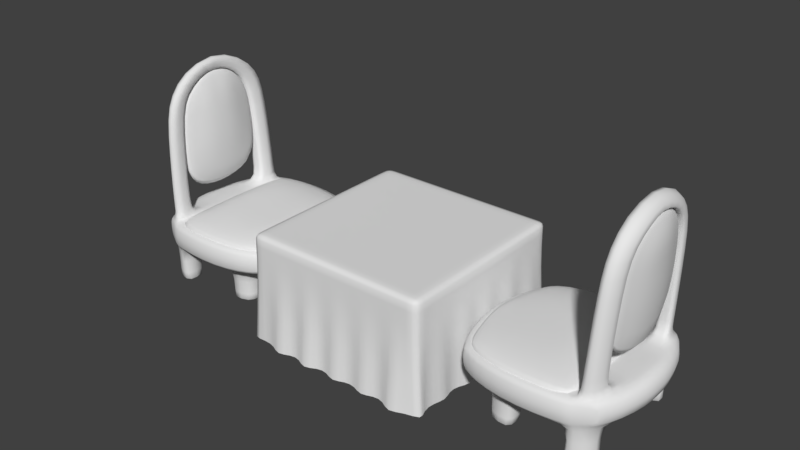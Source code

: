 # Source: DinningTable.blend  (saved by Blender 2.79.0; exported with 4.5.12 LTS)
import bpy
from mathutils import Matrix  # noqa: F401  (used for matrix-valued properties, if any)

bpy.ops.wm.read_factory_settings(use_empty=True)
scene = bpy.context.scene
scene.name = 'Scene'

# ---- collections
col_collection_1 = bpy.data.collections.new('Collection 1'); scene.collection.children.link(col_collection_1)

# ---- world
world_world = bpy.data.worlds.new('World'); scene.world = world_world
world_world.color = (0.05088, 0.05088, 0.05088)
world_world.use_sun_shadow = False
world_world.sun_shadow_jitter_overblur = 0.0
world_world.cycles.sampling_method = 'MANUAL'

# ---- meshes
me_cube_000 = bpy.data.meshes.new('Cube.000')
me_cube_000.from_pydata([(3.786, 0.9847, -0.1536), (3.786, 0.9847, 0.1536), (1.816, 0.9847, -0.1536), (1.816, 0.9847, 0.1536), (3.497, 1.16, -0.1809), (3.052, 1.256, -0.1959), (2.55, 1.256, -0.1959), (2.105, 1.16, -0.1809), (2.105, 1.16, 0.1809), (2.55, 1.256, 0.1959), (3.052, 1.256, 0.1959), (3.495, 1.153, 0.1798), (4.057, 0.2513, -0.1959), (3.961, 0.6959, -0.1809), (3.961, 0.6959, 0.1809), (4.057, 0.2513, 0.1959), (1.641, 0.6959, -0.1809), (1.545, 0.2513, -0.1959), (1.545, 0.2513, 0.1959), (1.641, 0.6959, 0.1809), (3.563, 0.2539, 0.1979), (3.523, 0.7221, 0.1877), (3.563, 0.2539, -0.1979), (3.523, 0.7221, -0.1877), (3.056, 0.255, -0.1988), (3.055, 0.7616, -0.1979), (2.546, 0.255, -0.1988), (2.547, 0.7616, -0.1979), (2.039, 0.2539, -0.1979), (2.18, 0.7221, -0.1877), (3.651, 1.066, 0.1663), (3.651, 1.066, -0.1663), (3.827, 0.2525, -0.1969), (3.757, 0.7081, -0.184), (3.827, 0.2525, 0.1969), (3.757, 0.7081, 0.184), (4.057, 1.098e-07, -0.1959), (4.057, 1.098e-07, 0.1959), (1.545, -1.098e-07, -0.1959), (1.545, -1.098e-07, 0.1959), (3.563, 6.658e-08, 0.1979), (3.563, 6.658e-08, -0.1979), (3.056, 2.229e-08, -0.1988), (2.546, -2.229e-08, -0.1988), (2.039, -6.658e-08, -0.1979), (3.827, 8.969e-08, 0.1969), (3.827, 8.969e-08, -0.1969), (3.48, 1.07, 0.1828), (3.053, 1.151, 0.1963), (2.549, 1.151, 0.1963), (2.1, 1.066, 0.1823), (3.559, 0.7348, 0.7764), (3.519, 1.056, 0.772), (3.718, 0.9745, 0.7589), (3.775, 0.7219, 0.7731), (3.703, 0.9866, 0.3915), (3.497, 1.072, 0.4051), (3.538, 0.7378, 0.4097), (1.779, 0.923, 0.1594), (3.763, 0.7244, 0.4063), (3.823, 0.923, -0.1594), (3.434, 1.089, 0.1865), (3.436, 1.098, -0.1876), (3.695, 0.9811, 0.1687), (3.674, 0.9898, -0.1701), (1.779, 0.923, -0.1594), (3.823, 0.923, 0.1594), (2.1, 1.066, -0.1823), (2.549, 1.151, -0.1963), (3.053, 1.151, -0.1963), (3.503, 1.066, -0.1823), (3.432, 1.196, -0.1865), (3.429, 1.185, 0.1851), (3.374, 0.2543, -0.1983), (3.349, 0.7368, -0.1915), (3.461, 0.2543, 0.1983), (3.45, 0.7368, 0.1915), (3.466, 5.815e-08, 0.1983), (3.374, 5.006e-08, -0.1983), (3.797, 0.6986, 1.213), (3.578, 0.7117, 1.216), (3.538, 1.036, 1.212), (3.739, 0.9537, 1.199), (3.823, 0.6548, 1.786), (3.608, 0.6677, 1.79), (3.568, 0.9868, 1.785), (3.766, 0.9055, 1.772), (3.845, 0.5219, 2.084), (3.617, 0.5356, 2.088), (3.575, 0.8748, 2.083), (3.784, 0.7884, 2.069), (3.867, 0.2495, 2.255), (3.625, 0.2614, 2.264), (3.581, 0.5947, 2.398), (3.803, 0.516, 2.349), (3.847, 9.141e-08, 2.296), (3.653, 7.452e-08, 2.308), (3.618, 7.141e-08, 2.595), (3.795, 8.692e-08, 2.522), (3.364, 0.7286, -0.826), (3.538, 0.7139, -0.8222), (3.772, 0.6999, -0.8186), (3.518, 1.058, -0.8168), (3.689, 0.9816, -0.8046), (3.35, 1.09, -0.8221), (3.516, 1.057, -0.7456), (3.348, 1.088, -0.7508), (3.77, 0.6987, -0.7473), (3.687, 0.9804, -0.7334), (3.362, 0.7274, -0.7548), (3.537, 0.7127, -0.751), (2.191, 0.8957, -0.185), (2.548, 0.9515, -0.1972), (2.167, 0.5649, -0.1911), (2.547, 0.573, -0.1983), (2.533, 0.5797, -0.8181), (2.534, 0.7683, -0.8178), (2.154, 0.5716, -0.8109), (2.167, 0.7288, -0.8075), (2.177, 0.9025, -0.8048), (2.535, 0.9582, -0.817), (2.167, 0.7286, -0.7748), (2.154, 0.5714, -0.7782), (2.534, 0.5794, -0.7853), (2.534, 0.768, -0.785), (2.535, 0.958, -0.7842), (2.178, 0.9022, -0.7721), (1.936, 1.057, -0.1649), (1.936, 1.057, 0.1649), (1.691, 0.2664, 0.1968), (1.784, 0.6843, 0.1837), (1.66, -9.976e-08, 0.1968), (1.912, 0.9825, -0.1689), (1.873, 0.9121, 0.1689), (3.625, 0.2535, 0.1977), (3.578, 0.7188, 0.1868), (3.625, 7.2e-08, 0.1977), (3.61, 0.7318, 0.7756), (3.591, 0.7346, 0.4089), (3.629, 0.7086, 1.216), (3.658, 0.6647, 1.789), (3.67, 0.5324, 2.087), (3.682, 0.2586, 2.262), (3.699, 7.847e-08, 2.305), (3.74, 0.2529, 0.1972), (3.68, 0.7128, 0.1852), (3.74, 8.204e-08, 0.1972), (3.704, 0.7262, 0.7742), (3.688, 0.7288, 0.4074), (3.724, 0.703, 1.214), (3.752, 0.6591, 1.788), (3.769, 0.5265, 2.085), (3.787, 0.2534, 2.258), (3.783, 8.582e-08, 2.3)], [], [(65, 58, 3, 2), (31, 30, 1, 0), (132, 65, 2, 127), (63, 66, 1, 30), (133, 50, 8, 128), (50, 49, 9, 8), (49, 48, 10, 9), (61, 47, 11, 72), (64, 70, 4, 31), (62, 69, 5, 71), (69, 68, 6, 5), (68, 67, 7, 6), (127, 128, 8, 7), (7, 8, 9, 6), (6, 9, 10, 5), (71, 72, 11, 4), (43, 44, 28, 26), (26, 28, 113, 114), (42, 43, 26, 24), (24, 26, 114, 27, 25), (78, 42, 24, 73), (73, 24, 25, 74), (46, 41, 22, 32), (32, 22, 23, 33), (77, 40, 20, 75), (75, 20, 21, 76), (45, 37, 15, 34), (34, 15, 14, 35), (44, 38, 17, 28), (28, 17, 16, 29, 113), (38, 39, 18, 17), (17, 18, 19, 16), (60, 66, 14, 13), (13, 14, 15, 12), (144, 34, 35, 145), (146, 45, 34, 144), (12, 32, 33, 13), (36, 46, 32, 12), (60, 64, 31, 0), (13, 33, 64, 60), (4, 11, 30, 31), (12, 15, 37, 36), (108, 107, 101, 103), (59, 55, 53, 54), (56, 57, 51, 52), (55, 56, 52, 53), (52, 51, 80, 81), (47, 21, 57, 56), (145, 35, 59, 148), (35, 63, 55, 59), (148, 59, 54, 147), (16, 19, 58, 65), (29, 16, 65, 132, 67, 111), (35, 14, 66, 63), (76, 21, 47, 61), (106, 105, 102, 104), (74, 25, 69, 62), (25, 27, 112, 68, 69), (124, 123, 115, 116), (0, 1, 66, 60), (22, 73, 74, 23), (41, 78, 73, 22), (5, 10, 72, 71), (70, 62, 71, 4), (48, 61, 72, 10), (11, 47, 63, 30), (63, 47, 56, 55), (79, 82, 86, 83), (53, 52, 81, 82), (147, 54, 79, 149), (54, 53, 82, 79), (86, 85, 89, 90), (81, 80, 84, 85), (82, 81, 85, 86), (149, 79, 83, 150), (151, 87, 91, 152), (150, 83, 87, 151), (83, 86, 90, 87), (85, 84, 88, 89), (91, 94, 98, 95), (87, 90, 94, 91), (89, 88, 92, 93), (90, 89, 93, 94), (93, 92, 96, 97), (94, 93, 97, 98), (152, 91, 95, 153), (100, 99, 104, 102), (101, 100, 102, 103), (109, 106, 104, 99), (105, 108, 103, 102), (110, 109, 99, 100), (107, 110, 100, 101), (33, 23, 110, 107), (23, 74, 109, 110), (70, 64, 108, 105), (74, 62, 106, 109), (62, 70, 105, 106), (64, 33, 107, 108), (116, 118, 119, 120), (112, 111, 67, 68), (122, 121, 118, 117), (115, 117, 118, 116), (126, 125, 120, 119), (121, 126, 119, 118), (123, 122, 117, 115), (125, 124, 116, 120), (112, 27, 124, 125), (114, 113, 122, 123), (29, 111, 126, 121), (111, 112, 125, 126), (113, 29, 121, 122), (27, 114, 123, 124), (19, 130, 133, 58), (18, 129, 130, 19), (39, 131, 129, 18), (2, 3, 128, 127), (58, 133, 128, 3), (67, 132, 127, 7), (92, 142, 143, 96), (84, 140, 141, 88), (88, 141, 142, 92), (80, 139, 140, 84), (51, 137, 139, 80), (57, 138, 137, 51), (21, 135, 138, 57), (40, 136, 134, 20), (20, 134, 135, 21), (142, 152, 153, 143), (140, 150, 151, 141), (141, 151, 152, 142), (139, 149, 150, 140), (137, 147, 149, 139), (138, 148, 147, 137), (135, 145, 148, 138), (136, 146, 144, 134), (134, 144, 145, 135)])
me_cube_000.polygons.foreach_set('use_smooth', [True] * 136)
me_cube_000.use_remesh_preserve_volume = False
me_cube_000.use_remesh_preserve_attributes = False
me_cube_000.use_mirror_vertex_groups = False
me_cube_000.update()
me_cube_006 = bpy.data.meshes.new('Cube.006')
me_cube_006.from_pydata([(3.053, 1.151, 0.1963), (2.549, 1.151, 0.1963), (2.1, 1.066, 0.1823), (3.434, 1.089, 0.1865), (3.461, 0.2543, 0.1983), (3.45, 0.7368, 0.1915), (3.466, 1.004e-07, 0.1983), (1.691, 0.2664, 0.1968), (1.784, 0.6843, 0.1837), (1.66, -1.723e-07, 0.1968), (1.873, 0.9121, 0.1697), (2.039, -1.15e-07, 0.3277), (2.039, 0.2543, 0.3277), (2.079, 0.7226, 0.3175), (2.546, -3.854e-08, 0.3286), (2.546, 0.2554, 0.3286), (2.547, 0.762, 0.3277), (3.056, 3.846e-08, 0.3286), (3.056, 0.2554, 0.3286), (3.055, 0.762, 0.3277), (3.46, 0.2547, 0.2447), (3.449, 0.7373, 0.238), (3.466, 1.004e-07, 0.2447), (3.053, 1.151, 0.2428), (2.549, 1.151, 0.2428), (2.099, 1.067, 0.2288), (3.433, 1.089, 0.2329), (1.691, 0.2669, 0.2432), (1.783, 0.6847, 0.2303), (1.66, -1.723e-07, 0.2432), (1.872, 0.9126, 0.2169)], [], [(6, 4, 20, 22), (7, 9, 29, 27), (8, 7, 27, 28), (4, 5, 21, 20), (3, 0, 23, 26), (10, 8, 28, 30), (2, 10, 30, 25), (0, 1, 24, 23), (1, 2, 25, 24), (5, 3, 26, 21), (14, 17, 18, 15), (15, 18, 19, 16), (11, 14, 15, 12), (12, 15, 16, 13), (29, 11, 12, 27), (27, 12, 13, 28), (19, 21, 26, 23), (28, 13, 25, 30), (13, 16, 24, 25), (16, 19, 23, 24), (18, 20, 21, 19), (17, 22, 20, 18)])
me_cube_006.polygons.foreach_set('use_smooth', [True] * 22)
me_cube_006.use_remesh_preserve_volume = False
me_cube_006.use_remesh_preserve_attributes = False
me_cube_006.use_mirror_vertex_groups = False
me_cube_006.update()
me_cube_004 = bpy.data.meshes.new('Cube.004')
me_cube_004.from_pydata([(3.61, 0.6712, 0.8086), (3.629, 0.7086, 1.216), (3.658, 0.6647, 1.789), (3.67, 0.5324, 2.087), (3.682, 0.2586, 2.262), (3.699, 1.355e-07, 2.305), (3.704, 0.6655, 0.8072), (3.724, 0.703, 1.214), (3.752, 0.6591, 1.788), (3.769, 0.5265, 2.085), (3.787, 0.2534, 2.258), (3.783, 1.482e-07, 2.3), (3.694, 0.5286, 0.5709), (3.6, 0.5342, 0.5724), (3.59, 0.5844, 1.135), (3.619, 0.5404, 1.708), (3.806, 0.4022, 2.004), (3.628, 0.4081, 2.006), (3.824, 0.224, 2.177), (3.611, 0.2517, 2.131), (3.82, 1.538e-07, 2.219), (3.656, 1.291e-07, 2.224), (3.75, 0.5787, 1.133), (3.777, 0.5348, 1.707), (3.777, 1.473e-07, 0.4178), (3.604, 1.213e-07, 0.4192), (3.849, 1.583e-07, 1.107), (3.499, 1.054e-07, 1.108), (3.876, 1.624e-07, 1.68), (3.511, 1.072e-07, 1.682), (3.894, 1.651e-07, 1.978), (3.56, 1.146e-07, 1.979), (3.69, 0.1293, 2.284), (3.785, 0.1267, 2.279), (3.648, 0.06715, 2.203), (3.822, 0.112, 2.198), (3.757, 0.301, 0.4653), (3.528, 0.2702, 1.695), (3.5, 0.2922, 1.121), (3.62, 0.3038, 0.4667), (3.54, 0.2041, 1.993), (3.875, 0.2011, 1.991), (3.83, 0.2894, 1.12), (3.857, 0.2674, 1.693), (3.644, 0.6867, 1.502), (3.738, 0.681, 1.501), (3.605, 0.5624, 1.421), (3.497, 1.051e-07, 1.395), (3.863, 1.603e-07, 1.393), (3.764, 0.5568, 1.42), (3.843, 0.2784, 1.407), (3.514, 0.2812, 1.408)], [], [(32, 5, 11, 33), (2, 3, 9, 8), (3, 4, 10, 9), (44, 2, 8, 45), (0, 1, 7, 6), (33, 11, 20, 35), (4, 3, 17, 19), (6, 7, 22, 12), (8, 9, 16, 23), (44, 1, 14, 46), (32, 4, 19, 34), (9, 10, 18, 16), (1, 0, 13, 14), (0, 6, 12, 13), (3, 2, 15, 17), (45, 8, 23, 49), (36, 42, 26, 24), (51, 38, 27, 47), (40, 37, 29, 31), (50, 43, 28, 48), (39, 36, 24, 25), (43, 41, 30, 28), (38, 39, 25, 27), (34, 40, 31, 21), (41, 35, 20, 30), (16, 18, 35, 41), (19, 17, 40, 34), (14, 13, 39, 38), (23, 16, 41, 43), (13, 12, 36, 39), (49, 23, 43, 50), (17, 15, 37, 40), (46, 14, 38, 51), (12, 22, 42, 36), (5, 32, 34, 21), (10, 33, 35, 18), (4, 32, 33, 10), (15, 46, 51, 37), (22, 49, 50, 42), (42, 50, 48, 26), (37, 51, 47, 29), (7, 45, 49, 22), (2, 44, 46, 15), (1, 44, 45, 7)])
me_cube_004.polygons.foreach_set('use_smooth', [True] * 44)
me_cube_004.use_remesh_preserve_volume = False
me_cube_004.use_remesh_preserve_attributes = False
me_cube_004.use_mirror_vertex_groups = False
me_cube_004.update()
me_cube_002 = bpy.data.meshes.new('Cube.002')
me_cube_002.from_pydata([(-3.786, -0.9847, -0.1536), (-3.786, -0.9847, 0.1536), (-1.816, -0.9847, -0.1536), (-1.816, -0.9847, 0.1536), (-3.497, -1.16, -0.1809), (-3.052, -1.256, -0.1959), (-2.55, -1.256, -0.1959), (-2.105, -1.16, -0.1809), (-2.105, -1.16, 0.1809), (-2.55, -1.256, 0.1959), (-3.052, -1.256, 0.1959), (-3.495, -1.153, 0.1798), (-4.057, -0.2513, -0.1959), (-3.961, -0.6959, -0.1809), (-3.961, -0.6959, 0.1809), (-4.057, -0.2513, 0.1959), (-1.641, -0.6959, -0.1809), (-1.545, -0.2513, -0.1959), (-1.545, -0.2513, 0.1959), (-1.641, -0.6959, 0.1809), (-3.563, -0.2539, 0.1979), (-3.523, -0.7221, 0.1877), (-3.563, -0.2539, -0.1979), (-3.523, -0.7221, -0.1877), (-3.056, -0.255, -0.1988), (-3.055, -0.7616, -0.1979), (-2.546, -0.255, -0.1988), (-2.547, -0.7616, -0.1979), (-2.039, -0.2539, -0.1979), (-2.18, -0.7221, -0.1877), (-3.651, -1.066, 0.1663), (-3.651, -1.066, -0.1663), (-3.827, -0.2525, -0.1969), (-3.757, -0.7081, -0.184), (-3.827, -0.2525, 0.1969), (-3.757, -0.7081, 0.184), (-4.057, 0.0, -0.1959), (-4.057, 0.0, 0.1959), (-1.545, 0.0, -0.1959), (-1.545, 0.0, 0.1959), (-3.563, 0.0, 0.1979), (-3.563, 0.0, -0.1979), (-3.056, 0.0, -0.1988), (-2.546, 0.0, -0.1988), (-2.039, 0.0, -0.1979), (-3.827, 0.0, 0.1969), (-3.827, 0.0, -0.1969), (-3.48, -1.07, 0.1828), (-3.053, -1.151, 0.1963), (-2.549, -1.151, 0.1963), (-2.1, -1.066, 0.1823), (-3.559, -0.7348, 0.7764), (-3.519, -1.056, 0.772), (-3.718, -0.9745, 0.7589), (-3.775, -0.7219, 0.7731), (-3.703, -0.9866, 0.3915), (-3.497, -1.072, 0.4051), (-3.538, -0.7378, 0.4097), (-1.779, -0.923, 0.1594), (-3.763, -0.7244, 0.4063), (-3.823, -0.923, -0.1594), (-3.434, -1.089, 0.1865), (-3.436, -1.098, -0.1876), (-3.695, -0.9811, 0.1687), (-3.674, -0.9898, -0.1701), (-1.779, -0.923, -0.1594), (-3.823, -0.923, 0.1594), (-2.1, -1.066, -0.1823), (-2.549, -1.151, -0.1963), (-3.053, -1.151, -0.1963), (-3.503, -1.066, -0.1823), (-3.432, -1.196, -0.1865), (-3.429, -1.185, 0.1851), (-3.374, -0.2543, -0.1983), (-3.349, -0.7368, -0.1915), (-3.461, -0.2543, 0.1983), (-3.45, -0.7368, 0.1915), (-3.466, 0.0, 0.1983), (-3.374, 0.0, -0.1983), (-3.797, -0.6986, 1.213), (-3.578, -0.7117, 1.216), (-3.538, -1.036, 1.212), (-3.739, -0.9537, 1.199), (-3.823, -0.6548, 1.786), (-3.608, -0.6677, 1.79), (-3.568, -0.9868, 1.785), (-3.766, -0.9055, 1.772), (-3.845, -0.5219, 2.084), (-3.617, -0.5356, 2.088), (-3.575, -0.8748, 2.083), (-3.784, -0.7884, 2.069), (-3.867, -0.2495, 2.255), (-3.625, -0.2614, 2.264), (-3.581, -0.5947, 2.398), (-3.803, -0.516, 2.349), (-3.847, 0.0, 2.296), (-3.653, 0.0, 2.308), (-3.618, 0.0, 2.595), (-3.795, 0.0, 2.522), (-3.364, -0.7286, -0.826), (-3.538, -0.7139, -0.8222), (-3.772, -0.6999, -0.8186), (-3.518, -1.058, -0.8168), (-3.689, -0.9816, -0.8046), (-3.35, -1.09, -0.8221), (-3.516, -1.057, -0.7456), (-3.348, -1.088, -0.7508), (-3.771, -0.6987, -0.7473), (-3.687, -0.9804, -0.7334), (-3.362, -0.7274, -0.7548), (-3.537, -0.7127, -0.751), (-2.191, -0.8957, -0.185), (-2.548, -0.9515, -0.1972), (-2.167, -0.5649, -0.1911), (-2.547, -0.573, -0.1983), (-2.533, -0.5797, -0.8181), (-2.534, -0.7683, -0.8178), (-2.154, -0.5716, -0.8109), (-2.167, -0.7288, -0.8075), (-2.177, -0.9025, -0.8048), (-2.535, -0.9582, -0.817), (-2.167, -0.7286, -0.7748), (-2.154, -0.5714, -0.7782), (-2.534, -0.5794, -0.7853), (-2.534, -0.768, -0.785), (-2.535, -0.958, -0.7842), (-2.178, -0.9022, -0.7721), (-1.936, -1.057, -0.1649), (-1.936, -1.057, 0.1649), (-1.691, -0.2664, 0.1968), (-1.784, -0.6843, 0.1837), (-1.66, 0.0, 0.1968), (-1.912, -0.9825, -0.1689), (-1.873, -0.9121, 0.1689), (-3.625, -0.2535, 0.1977), (-3.578, -0.7188, 0.1868), (-3.625, 0.0, 0.1977), (-3.61, -0.7318, 0.7756), (-3.591, -0.7346, 0.4089), (-3.629, -0.7086, 1.216), (-3.658, -0.6647, 1.789), (-3.67, -0.5324, 2.087), (-3.682, -0.2586, 2.262), (-3.699, 0.0, 2.305), (-3.74, -0.2529, 0.1972), (-3.68, -0.7128, 0.1852), (-3.74, 0.0, 0.1972), (-3.704, -0.7262, 0.7742), (-3.688, -0.7288, 0.4074), (-3.724, -0.703, 1.214), (-3.752, -0.6591, 1.788), (-3.769, -0.5265, 2.085), (-3.787, -0.2534, 2.258), (-3.783, 0.0, 2.3)], [], [(65, 58, 3, 2), (31, 30, 1, 0), (132, 65, 2, 127), (63, 66, 1, 30), (133, 50, 8, 128), (50, 49, 9, 8), (49, 48, 10, 9), (61, 47, 11, 72), (64, 70, 4, 31), (62, 69, 5, 71), (69, 68, 6, 5), (68, 67, 7, 6), (127, 128, 8, 7), (7, 8, 9, 6), (6, 9, 10, 5), (71, 72, 11, 4), (43, 44, 28, 26), (26, 28, 113, 114), (42, 43, 26, 24), (24, 26, 114, 27, 25), (78, 42, 24, 73), (73, 24, 25, 74), (46, 41, 22, 32), (32, 22, 23, 33), (77, 40, 20, 75), (75, 20, 21, 76), (45, 37, 15, 34), (34, 15, 14, 35), (44, 38, 17, 28), (28, 17, 16, 29, 113), (38, 39, 18, 17), (17, 18, 19, 16), (60, 66, 14, 13), (13, 14, 15, 12), (144, 34, 35, 145), (146, 45, 34, 144), (12, 32, 33, 13), (36, 46, 32, 12), (60, 64, 31, 0), (13, 33, 64, 60), (4, 11, 30, 31), (12, 15, 37, 36), (108, 107, 101, 103), (59, 55, 53, 54), (56, 57, 51, 52), (55, 56, 52, 53), (52, 51, 80, 81), (47, 21, 57, 56), (145, 35, 59, 148), (35, 63, 55, 59), (148, 59, 54, 147), (16, 19, 58, 65), (29, 16, 65, 132, 67, 111), (35, 14, 66, 63), (76, 21, 47, 61), (106, 105, 102, 104), (74, 25, 69, 62), (25, 27, 112, 68, 69), (124, 123, 115, 116), (0, 1, 66, 60), (22, 73, 74, 23), (41, 78, 73, 22), (5, 10, 72, 71), (70, 62, 71, 4), (48, 61, 72, 10), (11, 47, 63, 30), (63, 47, 56, 55), (79, 82, 86, 83), (53, 52, 81, 82), (147, 54, 79, 149), (54, 53, 82, 79), (86, 85, 89, 90), (81, 80, 84, 85), (82, 81, 85, 86), (149, 79, 83, 150), (151, 87, 91, 152), (150, 83, 87, 151), (83, 86, 90, 87), (85, 84, 88, 89), (91, 94, 98, 95), (87, 90, 94, 91), (89, 88, 92, 93), (90, 89, 93, 94), (93, 92, 96, 97), (94, 93, 97, 98), (152, 91, 95, 153), (100, 99, 104, 102), (101, 100, 102, 103), (109, 106, 104, 99), (105, 108, 103, 102), (110, 109, 99, 100), (107, 110, 100, 101), (33, 23, 110, 107), (23, 74, 109, 110), (70, 64, 108, 105), (74, 62, 106, 109), (62, 70, 105, 106), (64, 33, 107, 108), (116, 118, 119, 120), (112, 111, 67, 68), (122, 121, 118, 117), (115, 117, 118, 116), (126, 125, 120, 119), (121, 126, 119, 118), (123, 122, 117, 115), (125, 124, 116, 120), (112, 27, 124, 125), (114, 113, 122, 123), (29, 111, 126, 121), (111, 112, 125, 126), (113, 29, 121, 122), (27, 114, 123, 124), (19, 130, 133, 58), (18, 129, 130, 19), (39, 131, 129, 18), (2, 3, 128, 127), (58, 133, 128, 3), (67, 132, 127, 7), (92, 142, 143, 96), (84, 140, 141, 88), (88, 141, 142, 92), (80, 139, 140, 84), (51, 137, 139, 80), (57, 138, 137, 51), (21, 135, 138, 57), (40, 136, 134, 20), (20, 134, 135, 21), (142, 152, 153, 143), (140, 150, 151, 141), (141, 151, 152, 142), (139, 149, 150, 140), (137, 147, 149, 139), (138, 148, 147, 137), (135, 145, 148, 138), (136, 146, 144, 134), (134, 144, 145, 135)])
me_cube_002.polygons.foreach_set('use_smooth', [True] * 136)
me_cube_002.use_remesh_preserve_volume = False
me_cube_002.use_remesh_preserve_attributes = False
me_cube_002.use_mirror_vertex_groups = False
me_cube_002.update()
me_cube_005 = bpy.data.meshes.new('Cube.005')
me_cube_005.from_pydata([(-3.61, -0.6712, 0.8086), (-3.629, -0.7086, 1.216), (-3.658, -0.6647, 1.789), (-3.67, -0.5324, 2.087), (-3.682, -0.2586, 2.262), (-3.699, 0.0, 2.305), (-3.704, -0.6655, 0.8072), (-3.724, -0.703, 1.214), (-3.752, -0.6591, 1.788), (-3.769, -0.5265, 2.085), (-3.787, -0.2534, 2.258), (-3.783, 0.0, 2.3), (-3.694, -0.5286, 0.5709), (-3.6, -0.5342, 0.5724), (-3.59, -0.5844, 1.135), (-3.619, -0.5404, 1.708), (-3.806, -0.4022, 2.004), (-3.628, -0.4081, 2.006), (-3.824, -0.224, 2.177), (-3.611, -0.2517, 2.131), (-3.82, 0.0, 2.219), (-3.656, 0.0, 2.224), (-3.75, -0.5787, 1.133), (-3.777, -0.5348, 1.707), (-3.777, 0.0, 0.4178), (-3.604, 0.0, 0.4192), (-3.849, 0.0, 1.107), (-3.499, 0.0, 1.108), (-3.876, 0.0, 1.68), (-3.511, 0.0, 1.682), (-3.894, 0.0, 1.978), (-3.56, 0.0, 1.979), (-3.69, -0.1293, 2.284), (-3.785, -0.1267, 2.279), (-3.648, -0.06715, 2.203), (-3.822, -0.112, 2.198), (-3.757, -0.301, 0.4653), (-3.528, -0.2702, 1.695), (-3.5, -0.2922, 1.121), (-3.62, -0.3038, 0.4667), (-3.54, -0.2041, 1.993), (-3.875, -0.2011, 1.991), (-3.83, -0.2894, 1.12), (-3.857, -0.2674, 1.693), (-3.644, -0.6867, 1.502), (-3.738, -0.681, 1.501), (-3.605, -0.5624, 1.421), (-3.497, 0.0, 1.395), (-3.863, 0.0, 1.393), (-3.764, -0.5568, 1.42), (-3.843, -0.2784, 1.407), (-3.514, -0.2812, 1.408)], [], [(32, 5, 11, 33), (2, 3, 9, 8), (3, 4, 10, 9), (44, 2, 8, 45), (0, 1, 7, 6), (33, 11, 20, 35), (4, 3, 17, 19), (6, 7, 22, 12), (8, 9, 16, 23), (44, 1, 14, 46), (32, 4, 19, 34), (9, 10, 18, 16), (1, 0, 13, 14), (0, 6, 12, 13), (3, 2, 15, 17), (45, 8, 23, 49), (36, 42, 26, 24), (51, 38, 27, 47), (40, 37, 29, 31), (50, 43, 28, 48), (39, 36, 24, 25), (43, 41, 30, 28), (38, 39, 25, 27), (34, 40, 31, 21), (41, 35, 20, 30), (16, 18, 35, 41), (19, 17, 40, 34), (14, 13, 39, 38), (23, 16, 41, 43), (13, 12, 36, 39), (49, 23, 43, 50), (17, 15, 37, 40), (46, 14, 38, 51), (12, 22, 42, 36), (5, 32, 34, 21), (10, 33, 35, 18), (4, 32, 33, 10), (15, 46, 51, 37), (22, 49, 50, 42), (42, 50, 48, 26), (37, 51, 47, 29), (7, 45, 49, 22), (2, 44, 46, 15), (1, 44, 45, 7)])
me_cube_005.polygons.foreach_set('use_smooth', [True] * 44)
me_cube_005.use_remesh_preserve_volume = False
me_cube_005.use_remesh_preserve_attributes = False
me_cube_005.use_mirror_vertex_groups = False
me_cube_005.update()
me_cube_003 = bpy.data.meshes.new('Cube.003')
me_cube_003.from_pydata([(-3.053, -1.151, 0.1963), (-2.549, -1.151, 0.1963), (-2.1, -1.066, 0.1823), (-3.434, -1.089, 0.1865), (-3.461, -0.2543, 0.1983), (-3.45, -0.7368, 0.1915), (-3.466, 0.0, 0.1983), (-1.691, -0.2664, 0.1968), (-1.784, -0.6843, 0.1837), (-1.66, 0.0, 0.1968), (-1.873, -0.9121, 0.1697), (-2.039, 0.0, 0.3277), (-2.039, -0.2543, 0.3277), (-2.079, -0.7226, 0.3175), (-2.546, 0.0, 0.3286), (-2.546, -0.2554, 0.3286), (-2.547, -0.762, 0.3277), (-3.056, 0.0, 0.3286), (-3.056, -0.2554, 0.3286), (-3.055, -0.762, 0.3277), (-3.46, -0.2547, 0.2447), (-3.449, -0.7373, 0.238), (-3.466, 0.0, 0.2447), (-3.053, -1.151, 0.2428), (-2.549, -1.151, 0.2428), (-2.099, -1.067, 0.2288), (-3.433, -1.089, 0.2329), (-1.691, -0.2669, 0.2432), (-1.783, -0.6847, 0.2303), (-1.66, 0.0, 0.2432), (-1.872, -0.9126, 0.2169)], [], [(6, 4, 20, 22), (7, 9, 29, 27), (8, 7, 27, 28), (4, 5, 21, 20), (3, 0, 23, 26), (10, 8, 28, 30), (2, 10, 30, 25), (0, 1, 24, 23), (1, 2, 25, 24), (5, 3, 26, 21), (14, 17, 18, 15), (15, 18, 19, 16), (11, 14, 15, 12), (12, 15, 16, 13), (29, 11, 12, 27), (27, 12, 13, 28), (19, 21, 26, 23), (28, 13, 25, 30), (13, 16, 24, 25), (16, 19, 23, 24), (18, 20, 21, 19), (17, 22, 20, 18)])
me_cube_003.polygons.foreach_set('use_smooth', [True] * 22)
me_cube_003.use_remesh_preserve_volume = False
me_cube_003.use_remesh_preserve_attributes = False
me_cube_003.use_mirror_vertex_groups = False
me_cube_003.update()
me_cube_001 = bpy.data.meshes.new('Cube.001')
me_cube_001.from_pydata([(-1.533, -1.484, -0.8292), (-1.432, -1.432, 0.8292), (-1.494, 1.523, -0.8292), (-1.432, 1.432, 0.8292), (1.572, -1.459, -0.8292), (1.432, -1.432, 0.8292), (1.481, 1.573, -0.8292), (1.432, 1.432, 0.8292), (-1.432, -1.432, 0.2074), (-1.432, 1.432, 0.2074), (1.432, 1.432, 0.2074), (1.432, -1.432, 0.2074), (1.273, 1.443, -0.8292), (1.095, 1.458, -0.8292), (0.9267, 1.535, -0.8292), (0.7582, 1.458, -0.8292), (0.5897, 1.462, -0.8292), (0.4212, 1.547, -0.8292), (0.2527, 1.462, -0.8292), (0.08425, 1.455, -0.8292), (-0.08425, 1.521, -0.8292), (-0.2527, 1.455, -0.8292), (-0.4212, 1.467, -0.8292), (-0.5897, 1.567, -0.8292), (-0.7582, 1.467, -0.8292), (-0.9267, 1.472, -0.8292), (-1.095, 1.524, -0.8292), (-1.284, 1.473, -0.8292), (-1.264, 1.432, 0.8292), (-1.095, 1.432, 0.8292), (-0.9267, 1.432, 0.8292), (-0.7582, 1.432, 0.8292), (-0.5897, 1.432, 0.8292), (-0.4212, 1.432, 0.8292), (-0.2527, 1.432, 0.8292), (-0.08425, 1.432, 0.8292), (0.08425, 1.432, 0.8292), (0.2527, 1.432, 0.8292), (0.4212, 1.432, 0.8292), (0.5897, 1.432, 0.8292), (0.7582, 1.432, 0.8292), (0.9267, 1.432, 0.8292), (1.095, 1.432, 0.8292), (1.264, 1.432, 0.8292), (-1.281, -1.441, -0.8292), (-1.095, -1.469, -0.8292), (-0.9267, -1.588, -0.8292), (-0.7582, -1.476, -0.8292), (-0.5897, -1.475, -0.8292), (-0.4212, -1.603, -0.8292), (-0.2527, -1.471, -0.8292), (-0.08425, -1.465, -0.8292), (0.08425, -1.574, -0.8292), (0.2527, -1.465, -0.8292), (0.4212, -1.465, -0.8292), (0.5897, -1.568, -0.8292), (0.7582, -1.465, -0.8292), (0.9267, -1.473, -0.8292), (1.095, -1.617, -0.8292), (1.28, -1.476, -0.8402), (1.264, -1.432, 0.8292), (1.095, -1.432, 0.8292), (0.9267, -1.432, 0.8292), (0.7582, -1.432, 0.8292), (0.5897, -1.432, 0.8292), (0.4212, -1.432, 0.8292), (0.2527, -1.432, 0.8292), (0.08425, -1.432, 0.8292), (-0.08425, -1.432, 0.8292), (-0.2527, -1.432, 0.8292), (-0.4212, -1.432, 0.8292), (-0.5897, -1.432, 0.8292), (-0.7582, -1.432, 0.8292), (-0.9267, -1.432, 0.8292), (-1.095, -1.432, 0.8292), (-1.264, -1.432, 0.8292), (1.264, -1.432, 0.2074), (1.095, -1.432, 0.2074), (0.9267, -1.432, 0.2074), (0.7582, -1.432, 0.2074), (0.5897, -1.432, 0.2074), (0.4212, -1.432, 0.2074), (0.2527, -1.432, 0.2074), (0.08425, -1.432, 0.2074), (-0.08425, -1.432, 0.2074), (-0.2527, -1.432, 0.2074), (-0.4212, -1.432, 0.2074), (-0.5897, -1.432, 0.2074), (-0.7582, -1.432, 0.2074), (-0.9267, -1.432, 0.2074), (-1.095, -1.432, 0.2074), (-1.264, -1.432, 0.2074), (-1.264, 1.432, 0.2074), (-1.095, 1.432, 0.2074), (-0.9267, 1.432, 0.2074), (-0.7582, 1.432, 0.2074), (-0.5897, 1.432, 0.2074), (-0.4212, 1.432, 0.2074), (-0.2527, 1.432, 0.2074), (-0.08425, 1.432, 0.2074), (0.08425, 1.432, 0.2074), (0.2527, 1.432, 0.2074), (0.4212, 1.432, 0.2074), (0.5897, 1.432, 0.2074), (0.7582, 1.432, 0.2074), (0.9267, 1.432, 0.2074), (1.095, 1.432, 0.2074), (1.264, 1.432, 0.2074), (-1.481, 1.301, -0.8292), (-1.57, 1.095, -0.8292), (-1.465, 0.9267, -0.8292), (-1.468, 0.7582, -0.8292), (-1.578, 0.5897, -0.8292), (-1.468, 0.4212, -0.8292), (-1.464, 0.2527, -0.8292), (-1.561, 0.08425, -0.8292), (-1.464, -0.08425, -0.8292), (-1.472, -0.2527, -0.8292), (-1.613, -0.4212, -0.8292), (-1.472, -0.5897, -0.8292), (-1.469, -0.7582, -0.8292), (-1.589, -0.9267, -0.8292), (-1.469, -1.095, -0.8292), (-1.443, -1.274, -0.8292), (-1.432, -1.264, 0.8292), (-1.432, -1.095, 0.8292), (-1.432, -0.9267, 0.8292), (-1.432, -0.7582, 0.8292), (-1.432, -0.5897, 0.8292), (-1.432, -0.4212, 0.8292), (-1.432, -0.2527, 0.8292), (-1.432, -0.08425, 0.8292), (-1.432, 0.08425, 0.8292), (-1.432, 0.2527, 0.8292), (-1.432, 0.4212, 0.8292), (-1.432, 0.5897, 0.8292), (-1.432, 0.7582, 0.8292), (-1.432, 0.9267, 0.8292), (-1.432, 1.095, 0.8292), (-1.432, 1.264, 0.8292), (1.445, -1.288, -0.8409), (1.457, -1.095, -0.8292), (1.533, -0.9267, -0.8292), (1.457, -0.7582, -0.8292), (1.467, -0.5897, -0.8292), (1.583, -0.4212, -0.8292), (1.467, -0.2527, -0.8292), (1.464, -0.08425, -0.8292), (1.564, 0.08425, -0.8292), (1.464, 0.2527, -0.8292), (1.471, 0.4212, -0.8292), (1.599, 0.5897, -0.8292), (1.471, 0.7582, -0.8292), (1.465, 0.9267, -0.8292), (1.574, 1.095, -0.8292), (1.464, 1.271, -0.8292), (1.432, 1.264, 0.8292), (1.432, 1.095, 0.8292), (1.432, 0.9267, 0.8292), (1.432, 0.7582, 0.8292), (1.432, 0.5897, 0.8292), (1.432, 0.4212, 0.8292), (1.432, 0.2527, 0.8292), (1.432, 0.08425, 0.8292), (1.432, -0.08425, 0.8292), (1.432, -0.2527, 0.8292), (1.432, -0.4212, 0.8292), (1.432, -0.5897, 0.8292), (1.432, -0.7582, 0.8292), (1.432, -0.9267, 0.8292), (1.432, -1.095, 0.8292), (1.432, -1.264, 0.8292), (1.432, 1.264, 0.2074), (1.432, 1.095, 0.2074), (1.432, 0.9267, 0.2074), (1.432, 0.7582, 0.2074), (1.432, 0.5897, 0.2074), (1.432, 0.4212, 0.2074), (1.432, 0.2527, 0.2074), (1.432, 0.08425, 0.2074), (1.432, -0.08425, 0.2074), (1.432, -0.2527, 0.2074), (1.432, -0.4212, 0.2074), (1.432, -0.5897, 0.2074), (1.432, -0.7582, 0.2074), (1.432, -0.9267, 0.2074), (1.432, -1.095, 0.2074), (1.432, -1.264, 0.2074), (-1.432, -1.264, 0.2074), (-1.432, -1.095, 0.2074), (-1.432, -0.9267, 0.2074), (-1.432, -0.7582, 0.2074), (-1.432, -0.5897, 0.2074), (-1.432, -0.4212, 0.2074), (-1.432, -0.2527, 0.2074), (-1.432, -0.08425, 0.2074), (-1.432, 0.08425, 0.2074), (-1.432, 0.2527, 0.2074), (-1.432, 0.4212, 0.2074), (-1.432, 0.5897, 0.2074), (-1.432, 0.7582, 0.2074), (-1.432, 0.9267, 0.2074), (-1.432, 1.095, 0.2074), (-1.432, 1.264, 0.2074), (1.264, 1.264, 0.8292), (1.264, 1.095, 0.8292), (1.264, 0.9267, 0.8292), (1.264, 0.7582, 0.8292), (1.264, 0.5897, 0.8292), (1.264, 0.4212, 0.8292), (1.264, 0.2527, 0.8292), (1.264, 0.08425, 0.8292), (1.264, -0.08425, 0.8292), (1.264, -0.2527, 0.8292), (1.264, -0.4212, 0.8292), (1.264, -0.5897, 0.8292), (1.264, -0.7582, 0.8292), (1.264, -0.9267, 0.8292), (1.264, -1.095, 0.8292), (1.264, -1.264, 0.8292), (1.095, 1.264, 0.8292), (1.095, 1.095, 0.8292), (1.095, 0.9267, 0.8292), (1.095, 0.7582, 0.8292), (1.095, 0.5897, 0.8292), (1.095, 0.4212, 0.8292), (1.095, 0.2527, 0.8292), (1.095, 0.08425, 0.8292), (1.095, -0.08425, 0.8292), (1.095, -0.2527, 0.8292), (1.095, -0.4212, 0.8292), (1.095, -0.5897, 0.8292), (1.095, -0.7582, 0.8292), (1.095, -0.9267, 0.8292), (1.095, -1.095, 0.8292), (1.095, -1.264, 0.8292), (0.9267, 1.264, 0.8292), (0.9267, 1.095, 0.8292), (0.9267, 0.9267, 0.8292), (0.9267, 0.7582, 0.8292), (0.9267, 0.5897, 0.8292), (0.9267, 0.4212, 0.8292), (0.9267, 0.2527, 0.8292), (0.9267, 0.08425, 0.8292), (0.9267, -0.08425, 0.8292), (0.9267, -0.2527, 0.8292), (0.9267, -0.4212, 0.8292), (0.9267, -0.5897, 0.8292), (0.9267, -0.7582, 0.8292), (0.9267, -0.9267, 0.8292), (0.9267, -1.095, 0.8292), (0.9267, -1.264, 0.8292), (0.7582, 1.264, 0.8292), (0.7582, 1.095, 0.8292), (0.7582, 0.9267, 0.8292), (0.7582, 0.7582, 0.8292), (0.7582, 0.5897, 0.8292), (0.7582, 0.4212, 0.8292), (0.7582, 0.2527, 0.8292), (0.7582, 0.08425, 0.8292), (0.7582, -0.08425, 0.8292), (0.7582, -0.2527, 0.8292), (0.7582, -0.4212, 0.8292), (0.7582, -0.5897, 0.8292), (0.7582, -0.7582, 0.8292), (0.7582, -0.9267, 0.8292), (0.7582, -1.095, 0.8292), (0.7582, -1.264, 0.8292), (0.5897, 1.264, 0.8292), (0.5897, 1.095, 0.8292), (0.5897, 0.9267, 0.8292), (0.5897, 0.7582, 0.8292), (0.5897, 0.5897, 0.8292), (0.5897, 0.4212, 0.8292), (0.5897, 0.2527, 0.8292), (0.5897, 0.08425, 0.8292), (0.5897, -0.08425, 0.8292), (0.5897, -0.2527, 0.8292), (0.5897, -0.4212, 0.8292), (0.5897, -0.5897, 0.8292), (0.5897, -0.7582, 0.8292), (0.5897, -0.9267, 0.8292), (0.5897, -1.095, 0.8292), (0.5897, -1.264, 0.8292), (0.4212, 1.264, 0.8292), (0.4212, 1.095, 0.8292), (0.4212, 0.9267, 0.8292), (0.4212, 0.7582, 0.8292), (0.4212, 0.5897, 0.8292), (0.4212, 0.4212, 0.8292), (0.4212, 0.2527, 0.8292), (0.4212, 0.08425, 0.8292), (0.4212, -0.08425, 0.8292), (0.4212, -0.2527, 0.8292), (0.4212, -0.4212, 0.8292), (0.4212, -0.5897, 0.8292), (0.4212, -0.7582, 0.8292), (0.4212, -0.9267, 0.8292), (0.4212, -1.095, 0.8292), (0.4212, -1.264, 0.8292), (0.2527, 1.264, 0.8292), (0.2527, 1.095, 0.8292), (0.2527, 0.9267, 0.8292), (0.2527, 0.7582, 0.8292), (0.2527, 0.5897, 0.8292), (0.2527, 0.4212, 0.8292), (0.2527, 0.2527, 0.8292), (0.2527, 0.08425, 0.8292), (0.2527, -0.08425, 0.8292), (0.2527, -0.2527, 0.8292), (0.2527, -0.4212, 0.8292), (0.2527, -0.5897, 0.8292), (0.2527, -0.7582, 0.8292), (0.2527, -0.9267, 0.8292), (0.2527, -1.095, 0.8292), (0.2527, -1.264, 0.8292), (0.08425, 1.264, 0.8292), (0.08425, 1.095, 0.8292), (0.08425, 0.9267, 0.8292), (0.08425, 0.7582, 0.8292), (0.08425, 0.5897, 0.8292), (0.08425, 0.4212, 0.8292), (0.08425, 0.2527, 0.8292), (0.08425, 0.08425, 0.8292), (0.08425, -0.08425, 0.8292), (0.08425, -0.2527, 0.8292), (0.08425, -0.4212, 0.8292), (0.08425, -0.5897, 0.8292), (0.08425, -0.7582, 0.8292), (0.08425, -0.9267, 0.8292), (0.08425, -1.095, 0.8292), (0.08425, -1.264, 0.8292), (-0.08425, 1.264, 0.8292), (-0.08425, 1.095, 0.8292), (-0.08425, 0.9267, 0.8292), (-0.08425, 0.7582, 0.8292), (-0.08425, 0.5897, 0.8292), (-0.08425, 0.4212, 0.8292), (-0.08425, 0.2527, 0.8292), (-0.08425, 0.08425, 0.8292), (-0.08425, -0.08425, 0.8292), (-0.08425, -0.2527, 0.8292), (-0.08425, -0.4212, 0.8292), (-0.08425, -0.5897, 0.8292), (-0.08425, -0.7582, 0.8292), (-0.08425, -0.9267, 0.8292), (-0.08425, -1.095, 0.8292), (-0.08425, -1.264, 0.8292), (-0.2527, 1.264, 0.8292), (-0.2527, 1.095, 0.8292), (-0.2527, 0.9267, 0.8292), (-0.2527, 0.7582, 0.8292), (-0.2527, 0.5897, 0.8292), (-0.2527, 0.4212, 0.8292), (-0.2527, 0.2527, 0.8292), (-0.2527, 0.08425, 0.8292), (-0.2527, -0.08425, 0.8292), (-0.2527, -0.2527, 0.8292), (-0.2527, -0.4212, 0.8292), (-0.2527, -0.5897, 0.8292), (-0.2527, -0.7582, 0.8292), (-0.2527, -0.9267, 0.8292), (-0.2527, -1.095, 0.8292), (-0.2527, -1.264, 0.8292), (-0.4212, 1.264, 0.8292), (-0.4212, 1.095, 0.8292), (-0.4212, 0.9267, 0.8292), (-0.4212, 0.7582, 0.8292), (-0.4212, 0.5897, 0.8292), (-0.4212, 0.4212, 0.8292), (-0.4212, 0.2527, 0.8292), (-0.4212, 0.08425, 0.8292), (-0.4212, -0.08425, 0.8292), (-0.4212, -0.2527, 0.8292), (-0.4212, -0.4212, 0.8292), (-0.4212, -0.5897, 0.8292), (-0.4212, -0.7582, 0.8292), (-0.4212, -0.9267, 0.8292), (-0.4212, -1.095, 0.8292), (-0.4212, -1.264, 0.8292), (-0.5897, 1.264, 0.8292), (-0.5897, 1.095, 0.8292), (-0.5897, 0.9267, 0.8292), (-0.5897, 0.7582, 0.8292), (-0.5897, 0.5897, 0.8292), (-0.5897, 0.4212, 0.8292), (-0.5897, 0.2527, 0.8292), (-0.5897, 0.08425, 0.8292), (-0.5897, -0.08425, 0.8292), (-0.5897, -0.2527, 0.8292), (-0.5897, -0.4212, 0.8292), (-0.5897, -0.5897, 0.8292), (-0.5897, -0.7582, 0.8292), (-0.5897, -0.9267, 0.8292), (-0.5897, -1.095, 0.8292), (-0.5897, -1.264, 0.8292), (-0.7582, 1.264, 0.8292), (-0.7582, 1.095, 0.8292), (-0.7582, 0.9267, 0.8292), (-0.7582, 0.7582, 0.8292), (-0.7582, 0.5897, 0.8292), (-0.7582, 0.4212, 0.8292), (-0.7582, 0.2527, 0.8292), (-0.7582, 0.08425, 0.8292), (-0.7582, -0.08425, 0.8292), (-0.7582, -0.2527, 0.8292), (-0.7582, -0.4212, 0.8292), (-0.7582, -0.5897, 0.8292), (-0.7582, -0.7582, 0.8292), (-0.7582, -0.9267, 0.8292), (-0.7582, -1.095, 0.8292), (-0.7582, -1.264, 0.8292), (-0.9267, 1.264, 0.8292), (-0.9267, 1.095, 0.8292), (-0.9267, 0.9267, 0.8292), (-0.9267, 0.7582, 0.8292), (-0.9267, 0.5897, 0.8292), (-0.9267, 0.4212, 0.8292), (-0.9267, 0.2527, 0.8292), (-0.9267, 0.08425, 0.8292), (-0.9267, -0.08425, 0.8292), (-0.9267, -0.2527, 0.8292), (-0.9267, -0.4212, 0.8292), (-0.9267, -0.5897, 0.8292), (-0.9267, -0.7582, 0.8292), (-0.9267, -0.9267, 0.8292), (-0.9267, -1.095, 0.8292), (-0.9267, -1.264, 0.8292), (-1.095, 1.264, 0.8292), (-1.095, 1.095, 0.8292), (-1.095, 0.9267, 0.8292), (-1.095, 0.7582, 0.8292), (-1.095, 0.5897, 0.8292), (-1.095, 0.4212, 0.8292), (-1.095, 0.2527, 0.8292), (-1.095, 0.08425, 0.8292), (-1.095, -0.08425, 0.8292), (-1.095, -0.2527, 0.8292), (-1.095, -0.4212, 0.8292), (-1.095, -0.5897, 0.8292), (-1.095, -0.7582, 0.8292), (-1.095, -0.9267, 0.8292), (-1.095, -1.095, 0.8292), (-1.095, -1.264, 0.8292), (-1.264, 1.264, 0.8292), (-1.264, 1.095, 0.8292), (-1.264, 0.9267, 0.8292), (-1.264, 0.7582, 0.8292), (-1.264, 0.5897, 0.8292), (-1.264, 0.4212, 0.8292), (-1.264, 0.2527, 0.8292), (-1.264, 0.08425, 0.8292), (-1.264, -0.08425, 0.8292), (-1.264, -0.2527, 0.8292), (-1.264, -0.4212, 0.8292), (-1.264, -0.5897, 0.8292), (-1.264, -0.7582, 0.8292), (-1.264, -0.9267, 0.8292), (-1.264, -1.095, 0.8292), (-1.264, -1.264, 0.8292), (-1.432, -1.432, 0.7327), (-1.432, 1.432, 0.7327), (1.432, 1.432, 0.7327), (1.432, -1.432, 0.7327), (1.264, -1.432, 0.7327), (1.095, -1.432, 0.7327), (0.9267, -1.432, 0.7327), (0.7582, -1.432, 0.7327), (0.5897, -1.432, 0.7327), (0.4212, -1.432, 0.7327), (0.2527, -1.432, 0.7327), (0.08425, -1.432, 0.7327), (-0.08425, -1.432, 0.7327), (-0.2527, -1.432, 0.7327), (-0.4212, -1.432, 0.7327), (-0.5897, -1.432, 0.7327), (-0.7582, -1.432, 0.7327), (-0.9267, -1.432, 0.7327), (-1.095, -1.432, 0.7327), (-1.264, -1.432, 0.7327), (-1.264, 1.432, 0.7327), (-1.095, 1.432, 0.7327), (-0.9267, 1.432, 0.7327), (-0.7582, 1.432, 0.7327), (-0.5897, 1.432, 0.7327), (-0.4212, 1.432, 0.7327), (-0.2527, 1.432, 0.7327), (-0.08425, 1.432, 0.7327), (0.08425, 1.432, 0.7327), (0.2527, 1.432, 0.7327), (0.4212, 1.432, 0.7327), (0.5897, 1.432, 0.7327), (0.7582, 1.432, 0.7327), (0.9267, 1.432, 0.7327), (1.095, 1.432, 0.7327), (1.264, 1.432, 0.7327), (1.432, 1.264, 0.7327), (1.432, 1.095, 0.7327), (1.432, 0.9267, 0.7327), (1.432, 0.7582, 0.7327), (1.432, 0.5897, 0.7327), (1.432, 0.4212, 0.7327), (1.432, 0.2527, 0.7327), (1.432, 0.08425, 0.7327), (1.432, -0.08425, 0.7327), (1.432, -0.2527, 0.7327), (1.432, -0.4212, 0.7327), (1.432, -0.5897, 0.7327), (1.432, -0.7582, 0.7327), (1.432, -0.9267, 0.7327), (1.432, -1.095, 0.7327), (1.432, -1.264, 0.7327), (-1.432, -1.264, 0.7327), (-1.432, -1.095, 0.7327), (-1.432, -0.9267, 0.7327), (-1.432, -0.7582, 0.7327), (-1.432, -0.5897, 0.7327), (-1.432, -0.4212, 0.7327), (-1.432, -0.2527, 0.7327), (-1.432, -0.08425, 0.7327), (-1.432, 0.08425, 0.7327), (-1.432, 0.2527, 0.7327), (-1.432, 0.4212, 0.7327), (-1.432, 0.5897, 0.7327), (-1.432, 0.7582, 0.7327), (-1.432, 0.9267, 0.7327), (-1.432, 1.095, 0.7327), (-1.432, 1.264, 0.7327)], [], [(527, 139, 3, 461), (495, 43, 7, 462), (511, 171, 5, 463), (479, 75, 1, 460), (2, 9, 92, 27), (459, 124, 1, 75), (44, 91, 8, 0), (140, 187, 11, 4), (12, 107, 10, 6), (108, 203, 9, 2), (27, 92, 93, 26), (26, 93, 94, 25), (25, 94, 95, 24), (24, 95, 96, 23), (23, 96, 97, 22), (22, 97, 98, 21), (21, 98, 99, 20), (20, 99, 100, 19), (19, 100, 101, 18), (18, 101, 102, 17), (17, 102, 103, 16), (16, 103, 104, 15), (15, 104, 105, 14), (14, 105, 106, 13), (13, 106, 107, 12), (4, 11, 76, 59), (59, 76, 77, 58), (58, 77, 78, 57), (57, 78, 79, 56), (56, 79, 80, 55), (55, 80, 81, 54), (54, 81, 82, 53), (53, 82, 83, 52), (52, 83, 84, 51), (51, 84, 85, 50), (50, 85, 86, 49), (49, 86, 87, 48), (48, 87, 88, 47), (47, 88, 89, 46), (46, 89, 90, 45), (45, 90, 91, 44), (171, 219, 60, 5), (219, 235, 61, 60), (235, 251, 62, 61), (251, 267, 63, 62), (267, 283, 64, 63), (283, 299, 65, 64), (299, 315, 66, 65), (315, 331, 67, 66), (331, 347, 68, 67), (347, 363, 69, 68), (363, 379, 70, 69), (379, 395, 71, 70), (395, 411, 72, 71), (411, 427, 73, 72), (427, 443, 74, 73), (443, 459, 75, 74), (463, 5, 60, 464), (464, 60, 61, 465), (465, 61, 62, 466), (466, 62, 63, 467), (467, 63, 64, 468), (468, 64, 65, 469), (469, 65, 66, 470), (470, 66, 67, 471), (471, 67, 68, 472), (472, 68, 69, 473), (473, 69, 70, 474), (474, 70, 71, 475), (475, 71, 72, 476), (476, 72, 73, 477), (477, 73, 74, 478), (478, 74, 75, 479), (461, 3, 28, 480), (480, 28, 29, 481), (481, 29, 30, 482), (482, 30, 31, 483), (483, 31, 32, 484), (484, 32, 33, 485), (485, 33, 34, 486), (486, 34, 35, 487), (487, 35, 36, 488), (488, 36, 37, 489), (489, 37, 38, 490), (490, 38, 39, 491), (491, 39, 40, 492), (492, 40, 41, 493), (493, 41, 42, 494), (494, 42, 43, 495), (29, 28, 444, 428), (428, 444, 445, 429), (429, 445, 446, 430), (430, 446, 447, 431), (431, 447, 448, 432), (432, 448, 449, 433), (433, 449, 450, 434), (434, 450, 451, 435), (435, 451, 452, 436), (436, 452, 453, 437), (437, 453, 454, 438), (438, 454, 455, 439), (439, 455, 456, 440), (440, 456, 457, 441), (441, 457, 458, 442), (442, 458, 459, 443), (30, 29, 428, 412), (412, 428, 429, 413), (413, 429, 430, 414), (414, 430, 431, 415), (415, 431, 432, 416), (416, 432, 433, 417), (417, 433, 434, 418), (418, 434, 435, 419), (419, 435, 436, 420), (420, 436, 437, 421), (421, 437, 438, 422), (422, 438, 439, 423), (423, 439, 440, 424), (424, 440, 441, 425), (425, 441, 442, 426), (426, 442, 443, 427), (31, 30, 412, 396), (396, 412, 413, 397), (397, 413, 414, 398), (398, 414, 415, 399), (399, 415, 416, 400), (400, 416, 417, 401), (401, 417, 418, 402), (402, 418, 419, 403), (403, 419, 420, 404), (404, 420, 421, 405), (405, 421, 422, 406), (406, 422, 423, 407), (407, 423, 424, 408), (408, 424, 425, 409), (409, 425, 426, 410), (410, 426, 427, 411), (32, 31, 396, 380), (380, 396, 397, 381), (381, 397, 398, 382), (382, 398, 399, 383), (383, 399, 400, 384), (384, 400, 401, 385), (385, 401, 402, 386), (386, 402, 403, 387), (387, 403, 404, 388), (388, 404, 405, 389), (389, 405, 406, 390), (390, 406, 407, 391), (391, 407, 408, 392), (392, 408, 409, 393), (393, 409, 410, 394), (394, 410, 411, 395), (33, 32, 380, 364), (364, 380, 381, 365), (365, 381, 382, 366), (366, 382, 383, 367), (367, 383, 384, 368), (368, 384, 385, 369), (369, 385, 386, 370), (370, 386, 387, 371), (371, 387, 388, 372), (372, 388, 389, 373), (373, 389, 390, 374), (374, 390, 391, 375), (375, 391, 392, 376), (376, 392, 393, 377), (377, 393, 394, 378), (378, 394, 395, 379), (34, 33, 364, 348), (348, 364, 365, 349), (349, 365, 366, 350), (350, 366, 367, 351), (351, 367, 368, 352), (352, 368, 369, 353), (353, 369, 370, 354), (354, 370, 371, 355), (355, 371, 372, 356), (356, 372, 373, 357), (357, 373, 374, 358), (358, 374, 375, 359), (359, 375, 376, 360), (360, 376, 377, 361), (361, 377, 378, 362), (362, 378, 379, 363), (35, 34, 348, 332), (332, 348, 349, 333), (333, 349, 350, 334), (334, 350, 351, 335), (335, 351, 352, 336), (336, 352, 353, 337), (337, 353, 354, 338), (338, 354, 355, 339), (339, 355, 356, 340), (340, 356, 357, 341), (341, 357, 358, 342), (342, 358, 359, 343), (343, 359, 360, 344), (344, 360, 361, 345), (345, 361, 362, 346), (346, 362, 363, 347), (36, 35, 332, 316), (316, 332, 333, 317), (317, 333, 334, 318), (318, 334, 335, 319), (319, 335, 336, 320), (320, 336, 337, 321), (321, 337, 338, 322), (322, 338, 339, 323), (323, 339, 340, 324), (324, 340, 341, 325), (325, 341, 342, 326), (326, 342, 343, 327), (327, 343, 344, 328), (328, 344, 345, 329), (329, 345, 346, 330), (330, 346, 347, 331), (37, 36, 316, 300), (300, 316, 317, 301), (301, 317, 318, 302), (302, 318, 319, 303), (303, 319, 320, 304), (304, 320, 321, 305), (305, 321, 322, 306), (306, 322, 323, 307), (307, 323, 324, 308), (308, 324, 325, 309), (309, 325, 326, 310), (310, 326, 327, 311), (311, 327, 328, 312), (312, 328, 329, 313), (313, 329, 330, 314), (314, 330, 331, 315), (38, 37, 300, 284), (284, 300, 301, 285), (285, 301, 302, 286), (286, 302, 303, 287), (287, 303, 304, 288), (288, 304, 305, 289), (289, 305, 306, 290), (290, 306, 307, 291), (291, 307, 308, 292), (292, 308, 309, 293), (293, 309, 310, 294), (294, 310, 311, 295), (295, 311, 312, 296), (296, 312, 313, 297), (297, 313, 314, 298), (298, 314, 315, 299), (39, 38, 284, 268), (268, 284, 285, 269), (269, 285, 286, 270), (270, 286, 287, 271), (271, 287, 288, 272), (272, 288, 289, 273), (273, 289, 290, 274), (274, 290, 291, 275), (275, 291, 292, 276), (276, 292, 293, 277), (277, 293, 294, 278), (278, 294, 295, 279), (279, 295, 296, 280), (280, 296, 297, 281), (281, 297, 298, 282), (282, 298, 299, 283), (40, 39, 268, 252), (252, 268, 269, 253), (253, 269, 270, 254), (254, 270, 271, 255), (255, 271, 272, 256), (256, 272, 273, 257), (257, 273, 274, 258), (258, 274, 275, 259), (259, 275, 276, 260), (260, 276, 277, 261), (261, 277, 278, 262), (262, 278, 279, 263), (263, 279, 280, 264), (264, 280, 281, 265), (265, 281, 282, 266), (266, 282, 283, 267), (41, 40, 252, 236), (236, 252, 253, 237), (237, 253, 254, 238), (238, 254, 255, 239), (239, 255, 256, 240), (240, 256, 257, 241), (241, 257, 258, 242), (242, 258, 259, 243), (243, 259, 260, 244), (244, 260, 261, 245), (245, 261, 262, 246), (246, 262, 263, 247), (247, 263, 264, 248), (248, 264, 265, 249), (249, 265, 266, 250), (250, 266, 267, 251), (42, 41, 236, 220), (220, 236, 237, 221), (221, 237, 238, 222), (222, 238, 239, 223), (223, 239, 240, 224), (224, 240, 241, 225), (225, 241, 242, 226), (226, 242, 243, 227), (227, 243, 244, 228), (228, 244, 245, 229), (229, 245, 246, 230), (230, 246, 247, 231), (231, 247, 248, 232), (232, 248, 249, 233), (233, 249, 250, 234), (234, 250, 251, 235), (43, 42, 220, 204), (204, 220, 221, 205), (205, 221, 222, 206), (206, 222, 223, 207), (207, 223, 224, 208), (208, 224, 225, 209), (209, 225, 226, 210), (210, 226, 227, 211), (211, 227, 228, 212), (212, 228, 229, 213), (213, 229, 230, 214), (214, 230, 231, 215), (215, 231, 232, 216), (216, 232, 233, 217), (217, 233, 234, 218), (218, 234, 235, 219), (7, 43, 204, 156), (156, 204, 205, 157), (157, 205, 206, 158), (158, 206, 207, 159), (159, 207, 208, 160), (160, 208, 209, 161), (161, 209, 210, 162), (162, 210, 211, 163), (163, 211, 212, 164), (164, 212, 213, 165), (165, 213, 214, 166), (166, 214, 215, 167), (167, 215, 216, 168), (168, 216, 217, 169), (169, 217, 218, 170), (170, 218, 219, 171), (0, 8, 188, 123), (123, 188, 189, 122), (122, 189, 190, 121), (121, 190, 191, 120), (120, 191, 192, 119), (119, 192, 193, 118), (118, 193, 194, 117), (117, 194, 195, 116), (116, 195, 196, 115), (115, 196, 197, 114), (114, 197, 198, 113), (113, 198, 199, 112), (112, 199, 200, 111), (111, 200, 201, 110), (110, 201, 202, 109), (109, 202, 203, 108), (6, 10, 172, 155), (155, 172, 173, 154), (154, 173, 174, 153), (153, 174, 175, 152), (152, 175, 176, 151), (151, 176, 177, 150), (150, 177, 178, 149), (149, 178, 179, 148), (148, 179, 180, 147), (147, 180, 181, 146), (146, 181, 182, 145), (145, 182, 183, 144), (144, 183, 184, 143), (143, 184, 185, 142), (142, 185, 186, 141), (141, 186, 187, 140), (28, 3, 139, 444), (444, 139, 138, 445), (445, 138, 137, 446), (446, 137, 136, 447), (447, 136, 135, 448), (448, 135, 134, 449), (449, 134, 133, 450), (450, 133, 132, 451), (451, 132, 131, 452), (452, 131, 130, 453), (453, 130, 129, 454), (454, 129, 128, 455), (455, 128, 127, 456), (456, 127, 126, 457), (457, 126, 125, 458), (458, 125, 124, 459), (462, 7, 156, 496), (496, 156, 157, 497), (497, 157, 158, 498), (498, 158, 159, 499), (499, 159, 160, 500), (500, 160, 161, 501), (501, 161, 162, 502), (502, 162, 163, 503), (503, 163, 164, 504), (504, 164, 165, 505), (505, 165, 166, 506), (506, 166, 167, 507), (507, 167, 168, 508), (508, 168, 169, 509), (509, 169, 170, 510), (510, 170, 171, 511), (460, 1, 124, 512), (512, 124, 125, 513), (513, 125, 126, 514), (514, 126, 127, 515), (515, 127, 128, 516), (516, 128, 129, 517), (517, 129, 130, 518), (518, 130, 131, 519), (519, 131, 132, 520), (520, 132, 133, 521), (521, 133, 134, 522), (522, 134, 135, 523), (523, 135, 136, 524), (524, 136, 137, 525), (525, 137, 138, 526), (526, 138, 139, 527), (202, 526, 527, 203), (201, 525, 526, 202), (200, 524, 525, 201), (199, 523, 524, 200), (198, 522, 523, 199), (197, 521, 522, 198), (196, 520, 521, 197), (195, 519, 520, 196), (194, 518, 519, 195), (193, 517, 518, 194), (192, 516, 517, 193), (191, 515, 516, 192), (190, 514, 515, 191), (189, 513, 514, 190), (188, 512, 513, 189), (8, 460, 512, 188), (186, 510, 511, 187), (185, 509, 510, 186), (184, 508, 509, 185), (183, 507, 508, 184), (182, 506, 507, 183), (181, 505, 506, 182), (180, 504, 505, 181), (179, 503, 504, 180), (178, 502, 503, 179), (177, 501, 502, 178), (176, 500, 501, 177), (175, 499, 500, 176), (174, 498, 499, 175), (173, 497, 498, 174), (172, 496, 497, 173), (10, 462, 496, 172), (106, 494, 495, 107), (105, 493, 494, 106), (104, 492, 493, 105), (103, 491, 492, 104), (102, 490, 491, 103), (101, 489, 490, 102), (100, 488, 489, 101), (99, 487, 488, 100), (98, 486, 487, 99), (97, 485, 486, 98), (96, 484, 485, 97), (95, 483, 484, 96), (94, 482, 483, 95), (93, 481, 482, 94), (92, 480, 481, 93), (9, 461, 480, 92), (90, 478, 479, 91), (89, 477, 478, 90), (88, 476, 477, 89), (87, 475, 476, 88), (86, 474, 475, 87), (85, 473, 474, 86), (84, 472, 473, 85), (83, 471, 472, 84), (82, 470, 471, 83), (81, 469, 470, 82), (80, 468, 469, 81), (79, 467, 468, 80), (78, 466, 467, 79), (77, 465, 466, 78), (76, 464, 465, 77), (11, 463, 464, 76), (91, 479, 460, 8), (187, 511, 463, 11), (107, 495, 462, 10), (203, 527, 461, 9)])
me_cube_001.polygons.foreach_set('use_smooth', [True] * 493)
me_cube_001.use_remesh_preserve_volume = False
me_cube_001.use_remesh_preserve_attributes = False
me_cube_001.use_mirror_vertex_groups = False
me_cube_001.update()

# ---- objects
ob_chairbody_001 = bpy.data.objects.new('ChairBody.001', me_cube_000)
ob_chairbottom_001 = bpy.data.objects.new('ChairBottom.001', me_cube_006)
ob_chairback_001 = bpy.data.objects.new('ChairBack.001', me_cube_004)
ob_chairbody = bpy.data.objects.new('ChairBody', me_cube_002)
ob_chairback = bpy.data.objects.new('ChairBack', me_cube_005)
ob_chairbottom = bpy.data.objects.new('ChairBottom', me_cube_003)
ob_table = bpy.data.objects.new('Table', me_cube_001)

# ---- transforms, parenting, visibility, modifiers, constraints
ob_chairbody_001.location = (0.0, 0.0, 0.0)
ob_chairbody_001.lineart.crease_threshold = 0.0
_m = ob_chairbody_001.modifiers.new('Mirror', 'MIRROR')
_m.use_axis = (False, True, False)
_m.use_clip = True
_m = ob_chairbody_001.modifiers.new('Subsurf', 'SUBSURF')
_m.uv_smooth = 'PRESERVE_CORNERS'
_m.quality = 1
_m.render_levels = 1
_m.show_only_control_edges = False
ob_chairbottom_001.parent = ob_chairbody_001
ob_chairbottom_001.location = (0.0, 0.0, 0.0)
ob_chairbottom_001.lineart.crease_threshold = 0.0
_m = ob_chairbottom_001.modifiers.new('Mirror', 'MIRROR')
_m.use_axis = (False, True, False)
_m.use_clip = True
_m = ob_chairbottom_001.modifiers.new('Subsurf', 'SUBSURF')
_m.uv_smooth = 'PRESERVE_CORNERS'
_m.quality = 1
_m.render_levels = 1
_m.show_only_control_edges = False
ob_chairback_001.parent = ob_chairbody_001
ob_chairback_001.location = (0.0, 0.0, 0.0)
ob_chairback_001.lineart.crease_threshold = 0.0
_m = ob_chairback_001.modifiers.new('Mirror', 'MIRROR')
_m.use_axis = (False, True, False)
_m.use_clip = True
_m = ob_chairback_001.modifiers.new('Subsurf', 'SUBSURF')
_m.uv_smooth = 'PRESERVE_CORNERS'
_m.quality = 1
_m.render_levels = 1
_m.show_only_control_edges = False
ob_chairbody.location = (0.0, 0.0, 0.0)
ob_chairbody.lineart.crease_threshold = 0.0
_m = ob_chairbody.modifiers.new('Mirror', 'MIRROR')
_m.use_axis = (False, True, False)
_m.use_clip = True
_m = ob_chairbody.modifiers.new('Subsurf', 'SUBSURF')
_m.uv_smooth = 'PRESERVE_CORNERS'
_m.quality = 1
_m.render_levels = 1
_m.show_only_control_edges = False
ob_chairback.parent = ob_chairbody
ob_chairback.location = (0.0, 0.0, 0.0)
ob_chairback.lineart.crease_threshold = 0.0
_m = ob_chairback.modifiers.new('Mirror', 'MIRROR')
_m.use_axis = (False, True, False)
_m.use_clip = True
_m = ob_chairback.modifiers.new('Subsurf', 'SUBSURF')
_m.uv_smooth = 'PRESERVE_CORNERS'
_m.quality = 1
_m.render_levels = 1
_m.show_only_control_edges = False
ob_chairbottom.parent = ob_chairbody
ob_chairbottom.location = (0.0, 0.0, 0.0)
ob_chairbottom.lineart.crease_threshold = 0.0
_m = ob_chairbottom.modifiers.new('Mirror', 'MIRROR')
_m.use_axis = (False, True, False)
_m.use_clip = True
_m = ob_chairbottom.modifiers.new('Subsurf', 'SUBSURF')
_m.uv_smooth = 'PRESERVE_CORNERS'
_m.quality = 1
_m.render_levels = 1
_m.show_only_control_edges = False
ob_table.location = (0.0, 0.0, 0.0)
ob_table.lineart.crease_threshold = 0.0
_m = ob_table.modifiers.new('Collision', 'COLLISION')
_m = ob_table.modifiers.new('Subsurf', 'SUBSURF')
_m.uv_smooth = 'PRESERVE_CORNERS'
_m.quality = 1
_m.render_levels = 1
_m.show_only_control_edges = False

# ---- collection membership
col_collection_1.objects.link(ob_chairbody_001)
col_collection_1.objects.link(ob_chairbottom_001)
col_collection_1.objects.link(ob_chairback_001)
col_collection_1.objects.link(ob_chairbody)
col_collection_1.objects.link(ob_chairback)
col_collection_1.objects.link(ob_chairbottom)
col_collection_1.objects.link(ob_table)

# ---- scene / render settings (as saved in the file)
scene.frame_start = 1; scene.frame_end = 250; scene.frame_set(0)
scene.render.engine = 'BLENDER_EEVEE_NEXT'
scene.render.resolution_percentage = 50
scene.render.dither_intensity = 0.0
scene.cycles.use_denoising = False
scene.cycles.samples = 128
scene.cycles.sampling_pattern = 'TABULATED_SOBOL'
scene.cycles.use_adaptive_sampling = False
scene.cycles.use_light_tree = False
scene.cycles.blur_glossy = 0.0
scene.cycles.sample_clamp_indirect = 0.0
scene.view_settings.view_transform = 'Standard'
bpy.context.view_layer.update()

# ---- added for rendering (the .blend has no active camera and no usable light): camera, sun
cam_auto = bpy.data.cameras.new('AutoCamera')
cam_auto.lens = 50.0
cam_auto.sensor_width = 36.0
cam_auto.clip_end = 1000.0
ob_auto_camera = bpy.data.objects.new('AutoCamera', cam_auto)
scene.collection.objects.link(ob_auto_camera)
ob_auto_camera.location = (8.67112, -10.4276, 7.81383)
ob_auto_camera.rotation_euler = (1.09748, -7.21219e-08, 0.694738)
scene.camera = ob_auto_camera
light_auto_sun = bpy.data.lights.new('AutoSun', 'SUN')
light_auto_sun.energy = 3.0
light_auto_sun.angle = 0.0523599
ob_auto_sun = bpy.data.objects.new('AutoSun', light_auto_sun)
scene.collection.objects.link(ob_auto_sun)
ob_auto_sun.rotation_euler = (0.872665, 0.174533, 0.523599)
bpy.context.view_layer.update()
